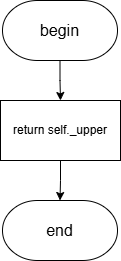

The diagram above was exported from draw.io. Its source (the exported page's mxGraphModel, read from the mxfile embedded in the PNG):
<mxGraphModel dx="2068" dy="1201" grid="1" gridSize="10" guides="1" tooltips="1" connect="1" arrows="1" fold="1" page="1" pageScale="1" pageWidth="827" pageHeight="1169" math="0" shadow="0">
  <root>
    <mxCell id="0" />
    <mxCell id="1" parent="0" />
    <mxCell id="ldiBEBawHvi9rWpepPyX-1" style="edgeStyle=orthogonalEdgeStyle;rounded=0;orthogonalLoop=1;jettySize=auto;html=1;entryX=0.5;entryY=0;entryDx=0;entryDy=0;" parent="1" source="ldiBEBawHvi9rWpepPyX-2" target="ldiBEBawHvi9rWpepPyX-4" edge="1">
      <mxGeometry relative="1" as="geometry" />
    </mxCell>
    <mxCell id="ldiBEBawHvi9rWpepPyX-2" value="&lt;font style=&quot;font-size: 16px;&quot;&gt;begin&lt;/font&gt;" style="strokeWidth=1;html=1;shape=mxgraph.flowchart.terminator;whiteSpace=wrap;" parent="1" vertex="1">
      <mxGeometry x="356" y="80" width="115" height="60" as="geometry" />
    </mxCell>
    <mxCell id="ldiBEBawHvi9rWpepPyX-3" value="&lt;font style=&quot;font-size: 16px;&quot;&gt;end&lt;/font&gt;" style="strokeWidth=1;html=1;shape=mxgraph.flowchart.terminator;whiteSpace=wrap;" parent="1" vertex="1">
      <mxGeometry x="356" y="280" width="115" height="60" as="geometry" />
    </mxCell>
    <mxCell id="ldiBEBawHvi9rWpepPyX-4" value="return self._upper" style="rounded=0;whiteSpace=wrap;html=1;" parent="1" vertex="1">
      <mxGeometry x="354" y="180" width="120" height="60" as="geometry" />
    </mxCell>
    <mxCell id="ldiBEBawHvi9rWpepPyX-5" style="edgeStyle=orthogonalEdgeStyle;rounded=0;orthogonalLoop=1;jettySize=auto;html=1;entryX=0.5;entryY=0;entryDx=0;entryDy=0;entryPerimeter=0;" parent="1" source="ldiBEBawHvi9rWpepPyX-4" target="ldiBEBawHvi9rWpepPyX-3" edge="1">
      <mxGeometry relative="1" as="geometry" />
    </mxCell>
  </root>
</mxGraphModel>